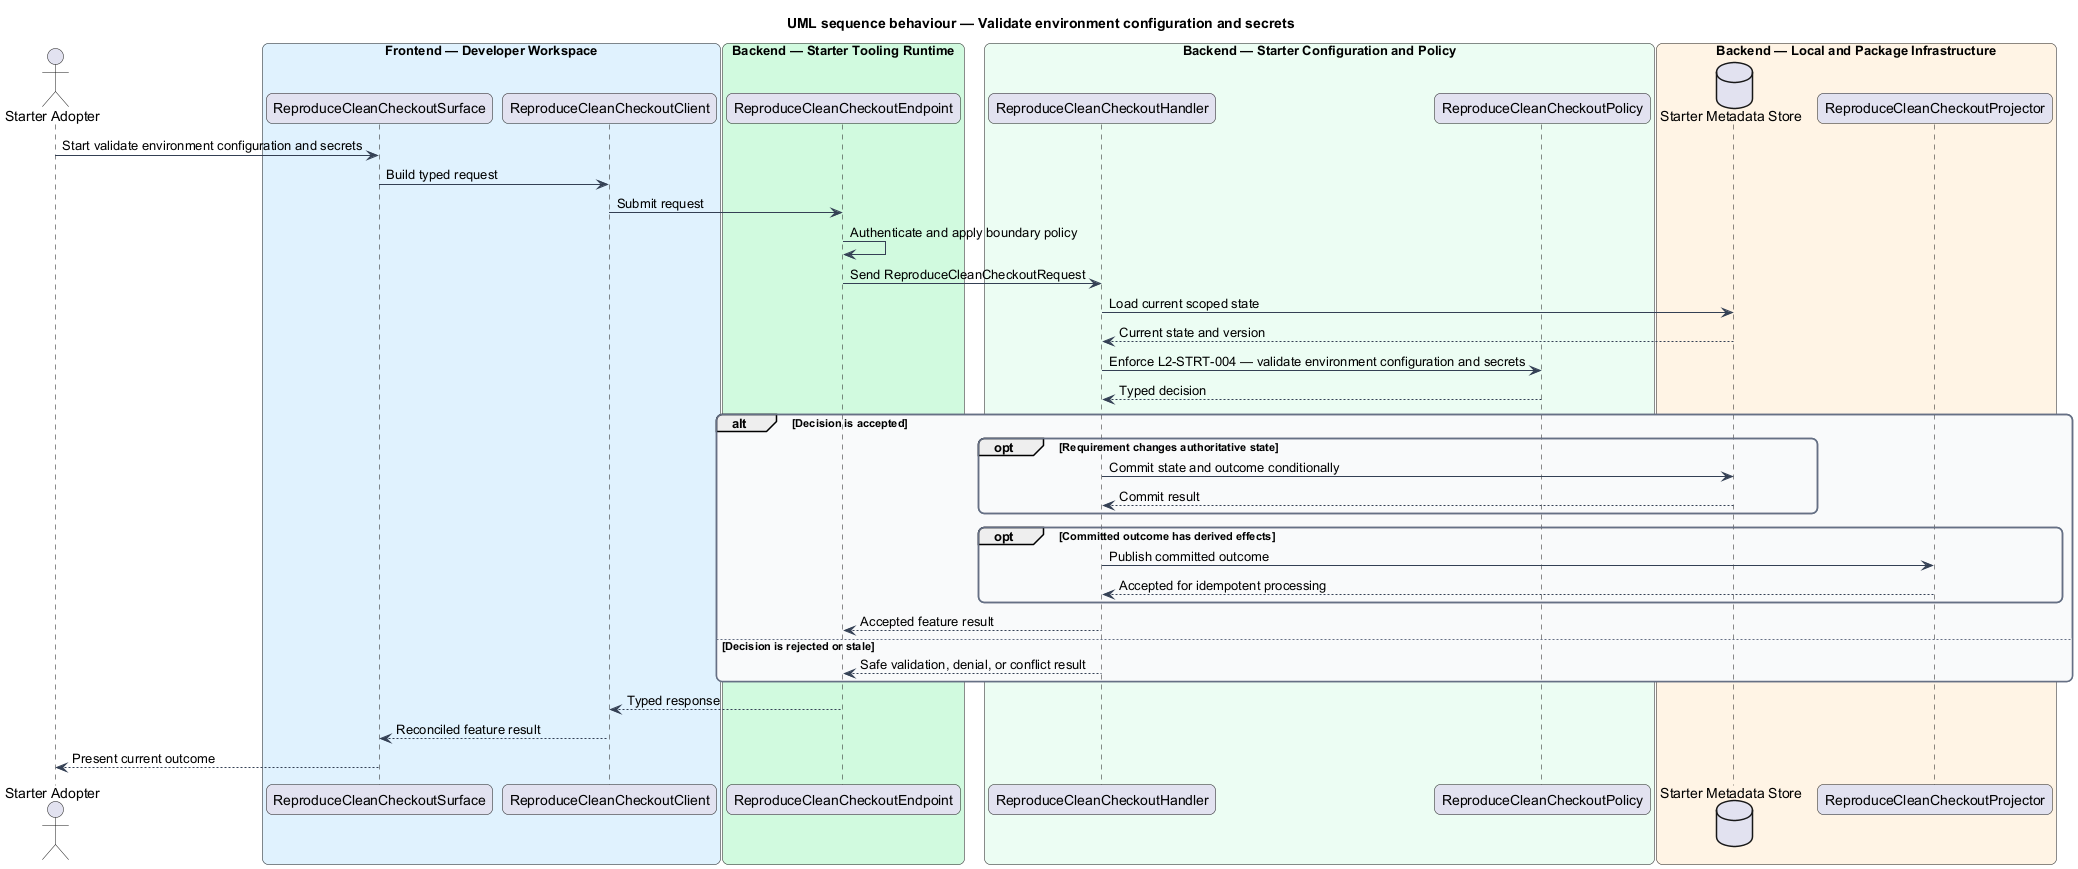

The diagram above was rendered by PlantUML. Its source (embedded in the PNG):
@startuml
title UML sequence behaviour — Validate environment configuration and secrets
skinparam backgroundColor #FFFFFF
skinparam shadowing false
skinparam roundcorner 12
skinparam defaultFontName Arial
skinparam ArrowColor #344054
skinparam rectangle {
  BorderColor #344054
  FontColor #101828
}
skinparam package {
  BorderColor #667085
  FontColor #101828
  BackgroundColor #F9FAFB
}
actor "Starter Adopter" as actor
box "Frontend — Developer Workspace" #E0F2FE
  participant "ReproduceCleanCheckoutSurface" as surface
  participant "ReproduceCleanCheckoutClient" as client
end box
box "Backend — Starter Tooling Runtime" #D1FADF
  participant "ReproduceCleanCheckoutEndpoint" as endpoint
end box
box "Backend — Starter Configuration and Policy" #ECFDF3
  participant "ReproduceCleanCheckoutHandler" as handler
  participant "ReproduceCleanCheckoutPolicy" as policy
end box
box "Backend — Local and Package Infrastructure" #FFF4E5
  database "Starter Metadata Store" as store
  participant "ReproduceCleanCheckoutProjector" as projector
end box

actor -> surface : Start validate environment configuration and secrets
surface -> client : Build typed request
client -> endpoint : Submit request
endpoint -> endpoint : Authenticate and apply boundary policy
endpoint -> handler : Send ReproduceCleanCheckoutRequest
handler -> store : Load current scoped state
store --> handler : Current state and version
handler -> policy : Enforce L2-STRT-004 — validate environment configuration and secrets
policy --> handler : Typed decision
alt Decision is accepted
  opt Requirement changes authoritative state
    handler -> store : Commit state and outcome conditionally
    store --> handler : Commit result
  end
  opt Committed outcome has derived effects
    handler -> projector : Publish committed outcome
    projector --> handler : Accepted for idempotent processing
  end
  handler --> endpoint : Accepted feature result
else Decision is rejected or stale
  handler --> endpoint : Safe validation, denial, or conflict result
end
endpoint --> client : Typed response
client --> surface : Reconciled feature result
surface --> actor : Present current outcome
@enduml